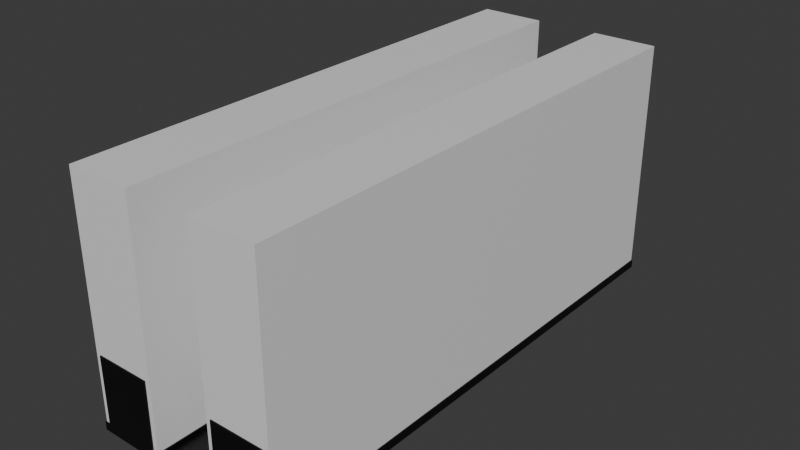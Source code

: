 # Source: streetmap00_straight.blend  (saved by Blender 4.5.90; exported with 4.5.12 LTS)
import bpy
from mathutils import Matrix  # noqa: F401  (used for matrix-valued properties, if any)

bpy.ops.wm.read_factory_settings(use_empty=True)
scene = bpy.context.scene
scene.name = 'Scene'

# ---- collections
col_collection = bpy.data.collections.new('Collection'); scene.collection.children.link(col_collection)
col_collection_1 = bpy.data.collections.new('Collection')  # instanced only; not linked into the scene

# ---- materials (node trees are filled in below, after node groups)
mat_material_001 = bpy.data.materials.new('Material.001')
mat_material_001.diffuse_color = (0.3505, 0.3505, 0.3505, 1.0)
mat_material_002 = bpy.data.materials.new('Material.002')
mat_material_002.diffuse_color = (0.0339, 0.0339, 0.0339, 1.0)
mat_outline = bpy.data.materials.new('Outline')
mat_outline.diffuse_color = (0.0, 0.0, 0.0, 1.0)
mat_building00 = bpy.data.materials.new('Building00')
mat_building00.diffuse_color = (0.8, 0.06204, 0.1236, 1.0)
mat_roof00 = bpy.data.materials.new('Roof00')
mat_roof00.diffuse_color = (0.02821, 0.02821, 0.02821, 1.0)
mat_rooflining00 = bpy.data.materials.new('RoofLining00')
mat_rooflining00.diffuse_color = (0.232, 0.232, 0.232, 1.0)

# ---- material node trees
mat_material_001.use_nodes = True; mat_material_001.node_tree.nodes.clear()
_N = mat_material_001.node_tree.nodes; _L = mat_material_001.node_tree.links
n0 = _N.new('ShaderNodeBsdfPrincipled'); n0.name = 'Principled BSDF'; n0.location = (10, 300)
n1 = _N.new('ShaderNodeOutputMaterial'); n1.name = 'Material Output'; n1.location = (300, 300)
_L.new(n0.outputs[0], n1.inputs[0])
n1.is_active_output = True
mat_material_002.use_nodes = True; mat_material_002.node_tree.nodes.clear()
_N = mat_material_002.node_tree.nodes; _L = mat_material_002.node_tree.links
n0 = _N.new('ShaderNodeBsdfPrincipled'); n0.name = 'Principled BSDF'; n0.location = (10, 300)
n1 = _N.new('ShaderNodeOutputMaterial'); n1.name = 'Material Output'; n1.location = (300, 300)
_L.new(n0.outputs[0], n1.inputs[0])
n1.is_active_output = True
mat_outline.use_nodes = True; mat_outline.node_tree.nodes.clear()
_N = mat_outline.node_tree.nodes; _L = mat_outline.node_tree.links
n0 = _N.new('ShaderNodeBsdfPrincipled'); n0.name = 'Principled BSDF'; n0.location = (10, 300)
n0.inputs[0].default_value = (0.0, 0.0, 0.0, 1.0)
n1 = _N.new('ShaderNodeOutputMaterial'); n1.name = 'Material Output'; n1.location = (300, 300)
_L.new(n0.outputs[0], n1.inputs[0])
n1.is_active_output = True
mat_building00.use_nodes = True; mat_building00.node_tree.nodes.clear()
_N = mat_building00.node_tree.nodes; _L = mat_building00.node_tree.links
n0 = _N.new('ShaderNodeBsdfPrincipled'); n0.name = 'Principled BSDF'; n0.location = (10, 300)
n1 = _N.new('ShaderNodeOutputMaterial'); n1.name = 'Material Output'; n1.location = (300, 300)
_L.new(n0.outputs[0], n1.inputs[0])
n1.is_active_output = True
mat_roof00.use_nodes = True; mat_roof00.node_tree.nodes.clear()
_N = mat_roof00.node_tree.nodes; _L = mat_roof00.node_tree.links
n0 = _N.new('ShaderNodeBsdfPrincipled'); n0.name = 'Principled BSDF'; n0.location = (10, 300)
n1 = _N.new('ShaderNodeOutputMaterial'); n1.name = 'Material Output'; n1.location = (300, 300)
_L.new(n0.outputs[0], n1.inputs[0])
n1.is_active_output = True
mat_rooflining00.use_nodes = True; mat_rooflining00.node_tree.nodes.clear()
_N = mat_rooflining00.node_tree.nodes; _L = mat_rooflining00.node_tree.links
n0 = _N.new('ShaderNodeBsdfPrincipled'); n0.name = 'Principled BSDF'; n0.location = (10, 300)
n1 = _N.new('ShaderNodeOutputMaterial'); n1.name = 'Material Output'; n1.location = (300, 300)
_L.new(n0.outputs[0], n1.inputs[0])
n1.is_active_output = True

# ---- world
world_world = bpy.data.worlds.new('World'); scene.world = world_world
world_world.use_nodes = True; world_world.node_tree.nodes.clear()
_N = world_world.node_tree.nodes; _L = world_world.node_tree.links
n0 = _N.new('ShaderNodeOutputWorld'); n0.name = 'World Output'; n0.location = (300, 300)
n1 = _N.new('ShaderNodeBackground'); n1.name = 'Background'; n1.location = (10, 300)
n1.inputs[0].default_value = (0.05088, 0.05088, 0.05088, 1.0)
_L.new(n1.outputs[0], n0.inputs[0])
n0.is_active_output = True
world_world.color = (0.05088, 0.05088, 0.05088)
world_world.sun_shadow_jitter_overblur = 0.0

# ---- meshes
me_plane = bpy.data.meshes.new('Plane')
me_plane.from_pydata([(-0.5, 4.0, -0.0625), (0.5, 4.0, -0.0625), (1.5, 4.0, -0.0625), (-1.5, 4.0, -0.0625), (0.5218, 3.978, 0.03183), (1.435, 3.935, 0.03183), (0.5654, 3.935, 0.03183), (-0.5654, 3.935, 0.03183), (-1.435, 3.935, 0.03183), (-0.5218, 3.978, 0.03183), (1.478, 3.978, 0.03183), (-1.478, 3.978, 0.03183), (0.5, 4.0, -0.03643), (-0.5, 4.0, -0.03643), (0.5, 4.0, 0.03183), (1.413, 3.913, 0.03183), (0.5872, 3.913, 0.03183), (-0.5872, 3.913, 0.03183), (-1.413, 3.913, 0.03183), (-0.5, 4.0, 0.03183), (1.5, 4.0, 0.03183), (-1.5, 4.0, 0.03183), (0.5654, 0.0, 0.03183), (-1.5, 0.0, 0.03183), (-0.5654, 0.0, 0.03183), (0.5218, 0.0, 0.03183), (1.478, 0.0, 0.03183), (-0.5872, 0.0, 0.03183), (0.5, 0.0, 0.03183), (1.435, 0.0, 0.03183), (-0.5, 0.0, 0.03183), (1.413, 0.0, 0.03183), (-1.478, 0.0, 0.03183), (0.5872, 0.0, 0.03183), (-1.435, 0.0, 0.03183), (-1.413, 0.0, 0.03183), (-0.5218, 0.0, 0.03183), (1.5, 0.0, 0.03183), (0.5, 0.0, -0.0625), (-0.5, 0.0, -0.0625), (1.5, 0.0, -0.0625), (-1.5, 0.0, -0.0625), (0.5, 0.0, 0.03183), (1.413, 0.0, 0.03183), (0.5872, 0.0, 0.03183), (1.5, 0.0, 0.03183), (0.5, 0.0, -0.03643), (-0.5, 0.0, -0.03643), (0.5218, 0.0, 0.03183), (1.435, 0.0, 0.03183), (0.5654, 0.0, 0.03183), (1.478, 0.0, 0.03183), (-1.5, 0.0, 0.03183), (-0.5654, 0.0, 0.03183), (-0.5872, 0.0, 0.03183), (-0.5, 0.0, 0.03183), (-1.478, 0.0, 0.03183), (-1.435, 0.0, 0.03183), (-1.413, 0.0, 0.03183), (-0.5218, 0.0, 0.03183), (-0.5, -4.0, -0.0625), (0.5, -4.0, -0.0625), (1.5, -4.0, -0.0625), (-1.5, -4.0, -0.0625), (0.5218, -3.978, 0.03183), (1.435, -3.935, 0.03183), (0.5654, -3.935, 0.03183), (-0.5654, -3.935, 0.03183), (-1.435, -3.935, 0.03183), (-0.5218, -3.978, 0.03183), (1.478, -3.978, 0.03183), (-1.478, -3.978, 0.03183), (0.5, -4.0, -0.03643), (-0.5, -4.0, -0.03643), (0.5, -4.0, 0.03183), (1.413, -3.913, 0.03183), (0.5872, -3.913, 0.03183), (-0.5872, -3.913, 0.03183), (-1.413, -3.913, 0.03183), (-0.5, -4.0, 0.03183), (1.5, -4.0, 0.03183), (-1.5, -4.0, 0.03183)], [], [(40, 2, 20, 45), (0, 3, 21, 19), (2, 1, 14, 20), (39, 0, 19, 55), (49, 29, 26, 51), (6, 5, 10, 4), (8, 7, 9, 11), (53, 24, 36, 59), (39, 41, 3, 0), (47, 46, 12, 13), (1, 0, 13, 12), (38, 1, 12, 46), (38, 39, 0, 1), (5, 6, 16, 15), (7, 8, 18, 17), (59, 36, 30, 55), (57, 34, 35, 58), (50, 22, 33, 44), (51, 26, 37, 45), (4, 10, 20, 14), (11, 9, 19, 21), (42, 48, 4, 14), (48, 50, 6, 4), (54, 53, 7, 17), (43, 49, 5, 15), (52, 56, 11, 21), (44, 43, 15, 16), (58, 54, 17, 18), (56, 57, 8, 11), (8, 57, 58, 18), (32, 34, 57, 56), (9, 59, 55, 19), (35, 27, 54, 58), (7, 53, 59, 9), (27, 24, 53, 54), (23, 32, 56, 52), (5, 49, 51, 10), (25, 22, 50, 48), (10, 51, 45, 20), (6, 50, 44, 16), (31, 29, 49, 43), (33, 31, 43, 44), (28, 25, 48, 42), (3, 41, 52, 21), (0, 39, 47, 13), (40, 38, 1, 2), (1, 38, 42, 14), (40, 45, 80, 62), (60, 79, 81, 63), (62, 80, 74, 61), (39, 55, 79, 60), (66, 64, 70, 65), (68, 71, 69, 67), (39, 60, 63, 41), (47, 73, 72, 46), (61, 72, 73, 60), (38, 46, 72, 61), (38, 61, 60, 39), (65, 75, 76, 66), (67, 77, 78, 68), (64, 74, 80, 70), (71, 81, 79, 69), (42, 74, 64, 48), (48, 64, 66, 50), (54, 77, 67, 53), (43, 75, 65, 49), (52, 81, 71, 56), (44, 76, 75, 43), (58, 78, 77, 54), (56, 71, 68, 57), (68, 78, 58, 57), (69, 79, 55, 59), (67, 69, 59, 53), (65, 70, 51, 49), (70, 80, 45, 51), (66, 76, 44, 50), (63, 81, 52, 41), (60, 73, 47, 39), (40, 62, 61, 38), (61, 74, 42, 38)])
me_plane.polygons.foreach_set('material_index', [0, 0, 0, 0, 0, 0, 0, 0, 0, 1, 0, 0, 0, 0, 0, 0, 0, 0, 0, 0, 0, 0, 0, 0, 0, 0, 0, 0, 0, 0, 0, 0, 0, 0, 0, 0, 0, 0, 0, 0, 0, 0, 0, 0, 0, 0, 0, 0, 0, 0, 0, 0, 0, 0, 1, 0, 0, 0, 0, 0, 0, 0, 0, 0, 0, 0, 0, 0, 0, 0, 0, 0, 0, 0, 0, 0, 0, 0, 0, 0])
_uv = me_plane.uv_layers.new(name='UVMap')
_uv.uv.foreach_set('vector', [0.0, 0.0, 0.0, 0.0, 0.0, 0.0, 0.0, 0.0, 0.0, 0.0, 0.0, 0.0, 0.0, 0.0, 0.0, 0.0, 0.0, 0.0, 0.0, 0.0, 0.0, 0.0, 0.0, 0.0, 0.0, 0.5693, 0.0, 1.0, 0.0, 1.0, 0.0, 0.5693, 1.001, 0.5626, 1.001, 0.5625, 1.0, 0.567, 1.0, 0.567, 1.009, 0.9928, 1.003, 0.9928, 1.001, 0.9976, 1.003, 0.9976, -0.003317, 0.9928, -0.008651, 0.9928, -0.002888, 0.9976, -0.001107, 0.9976, 0.01936, 0.5518, 0.01936, 0.5517, 0.006568, 0.5633, 0.006567, 0.5634, 0.0, 0.0, 0.0, 0.0, 0.0, 0.0, 0.0, 0.0, 0.0, 0.5693, 1.0, 0.5693, 1.0, 1.0, 0.0, 1.0, 0.0, 0.0, 0.0, 0.0, 0.0, 0.0, 0.0, 0.0, 1.0, 0.5693, 1.0, 1.0, 1.0, 1.0, 1.0, 0.5693, 0.0, 0.0, 0.0, 0.0, 0.0, 0.0, 0.0, 0.0, 1.003, 0.9928, 1.009, 0.9928, 1.012, 0.9904, 1.004, 0.9904, -0.008651, 0.9928, -0.003317, 0.9928, -0.004424, 0.9904, -0.01154, 0.9904, 0.006567, 0.5634, 0.006568, 0.5633, 0.0, 0.5692, 0.0, 0.5693, -0.001135, 0.5626, -0.001135, 0.5625, -0.001521, 0.5603, -0.001521, 0.5604, 0.9806, 0.5518, 0.9806, 0.5517, 0.9744, 0.546, 0.9744, 0.5461, 1.0, 0.567, 1.0, 0.567, 1.0, 0.5692, 1.0, 0.5693, 1.003, 0.9976, 1.001, 0.9976, 1.0, 1.0, 1.0, 1.0, -0.001107, 0.9976, -0.002888, 0.9976, 0.0, 1.0, 0.0, 1.0, 1.0, 0.5693, 0.9934, 0.5634, 1.003, 0.9976, 1.0, 1.0, 0.9934, 0.5634, 0.9806, 0.5518, 1.009, 0.9928, 1.003, 0.9976, 0.02562, 0.5461, 0.01936, 0.5518, -0.008651, 0.9928, -0.01154, 0.9904, 1.002, 0.5604, 1.001, 0.5626, 1.003, 0.9928, 1.004, 0.9904, 0.0, 0.5693, -0.0003752, 0.567, -0.001107, 0.9976, 0.0, 1.0, 0.9744, 0.5461, 1.002, 0.5604, 1.004, 0.9904, 1.012, 0.9904, -0.001521, 0.5604, 0.02562, 0.5461, -0.01154, 0.9904, -0.004424, 0.9904, -0.0003752, 0.567, -0.001135, 0.5626, -0.003317, 0.9928, -0.001107, 0.9976, -0.003317, 0.9928, -0.001135, 0.5626, -0.001521, 0.5604, -0.004424, 0.9904, -0.0003751, 0.567, -0.001135, 0.5625, -0.001135, 0.5626, -0.0003752, 0.567, -0.002888, 0.9976, 0.006567, 0.5634, 0.0, 0.5693, 0.0, 1.0, -0.001521, 0.5603, 0.02562, 0.546, 0.02562, 0.5461, -0.001521, 0.5604, -0.008651, 0.9928, 0.01936, 0.5518, 0.006567, 0.5634, -0.002888, 0.9976, 0.02562, 0.546, 0.01936, 0.5517, 0.01936, 0.5518, 0.02562, 0.5461, 0.0, 0.5692, -0.0003751, 0.567, -0.0003752, 0.567, 0.0, 0.5693, 1.003, 0.9928, 1.001, 0.5626, 1.0, 0.567, 1.001, 0.9976, 0.9934, 0.5633, 0.9806, 0.5517, 0.9806, 0.5518, 0.9934, 0.5634, 1.001, 0.9976, 1.0, 0.567, 1.0, 0.5693, 1.0, 1.0, 1.009, 0.9928, 0.9806, 0.5518, 0.9744, 0.5461, 1.012, 0.9904, 1.002, 0.5603, 1.001, 0.5625, 1.001, 0.5626, 1.002, 0.5604, 0.9744, 0.546, 1.002, 0.5603, 1.002, 0.5604, 0.9744, 0.5461, 1.0, 0.5692, 0.9934, 0.5633, 0.9934, 0.5634, 1.0, 0.5693, 0.0, 0.0, 0.0, 0.0, 0.0, 0.0, 0.0, 0.0, 0.0, 1.0, 0.0, 0.5693, 0.0, 0.5693, 0.0, 1.0, 0.0, 0.0, 0.0, 0.0, 0.0, 0.0, 0.0, 0.0, 1.0, 1.0, 1.0, 0.5693, 1.0, 0.5693, 1.0, 1.0, 0.0, 0.0, 0.0, 0.0, 0.0, 0.0, 0.0, 0.0, 0.0, 0.0, 0.0, 0.0, 0.0, 0.0, 0.0, 0.0, 0.0, 0.0, 0.0, 0.0, 0.0, 0.0, 0.0, 0.0, 0.0, 0.5693, 0.0, 0.5693, 0.0, 1.0, 0.0, 1.0, 1.009, 0.9928, 1.003, 0.9976, 1.001, 0.9976, 1.003, 0.9928, -0.003317, 0.9928, -0.001107, 0.9976, -0.002888, 0.9976, -0.008651, 0.9928, 0.0, 0.0, 0.0, 0.0, 0.0, 0.0, 0.0, 0.0, 0.0, 0.5693, 0.0, 1.0, 1.0, 1.0, 1.0, 0.5693, 0.0, 0.0, 0.0, 0.0, 0.0, 0.0, 0.0, 0.0, 1.0, 0.5693, 1.0, 0.5693, 1.0, 1.0, 1.0, 1.0, 0.0, 0.0, 0.0, 0.0, 0.0, 0.0, 0.0, 0.0, 1.003, 0.9928, 1.004, 0.9904, 1.012, 0.9904, 1.009, 0.9928, -0.008651, 0.9928, -0.01154, 0.9904, -0.004424, 0.9904, -0.003317, 0.9928, 1.003, 0.9976, 1.0, 1.0, 1.0, 1.0, 1.001, 0.9976, -0.001107, 0.9976, 0.0, 1.0, 0.0, 1.0, -0.002888, 0.9976, 1.0, 0.5693, 1.0, 1.0, 1.003, 0.9976, 0.9934, 0.5634, 0.9934, 0.5634, 1.003, 0.9976, 1.009, 0.9928, 0.9806, 0.5518, 0.02562, 0.5461, -0.01154, 0.9904, -0.008651, 0.9928, 0.01936, 0.5518, 1.002, 0.5604, 1.004, 0.9904, 1.003, 0.9928, 1.001, 0.5626, 0.0, 0.5693, 0.0, 1.0, -0.001107, 0.9976, -0.0003752, 0.567, 0.9744, 0.5461, 1.012, 0.9904, 1.004, 0.9904, 1.002, 0.5604, -0.001521, 0.5604, -0.004424, 0.9904, -0.01154, 0.9904, 0.02562, 0.5461, -0.0003752, 0.567, -0.001107, 0.9976, -0.003317, 0.9928, -0.001135, 0.5626, -0.003317, 0.9928, -0.004424, 0.9904, -0.001521, 0.5604, -0.001135, 0.5626, -0.002888, 0.9976, 0.0, 1.0, 0.0, 0.5693, 0.006567, 0.5634, -0.008651, 0.9928, -0.002888, 0.9976, 0.006567, 0.5634, 0.01936, 0.5518, 1.003, 0.9928, 1.001, 0.9976, 1.0, 0.567, 1.001, 0.5626, 1.001, 0.9976, 1.0, 1.0, 1.0, 0.5693, 1.0, 0.567, 1.009, 0.9928, 1.012, 0.9904, 0.9744, 0.5461, 0.9806, 0.5518, 0.0, 0.0, 0.0, 0.0, 0.0, 0.0, 0.0, 0.0, 0.0, 1.0, 0.0, 1.0, 0.0, 0.5693, 0.0, 0.5693, 0.0, 0.0, 0.0, 0.0, 0.0, 0.0, 0.0, 0.0, 1.0, 1.0, 1.0, 1.0, 1.0, 0.5693, 1.0, 0.5693])
me_plane.materials.append(mat_material_001)
me_plane.materials.append(mat_material_002)
me_plane.materials.append(mat_outline)
me_plane.update()
me_building00 = bpy.data.meshes.new('Building00')
me_building00.from_pydata([(1.413, 4.0, 0.03183), (0.5872, 4.0, 0.03183), (-0.5872, 4.0, 0.03183), (-1.413, 4.0, 0.03183), (1.356, 3.943, 1.067), (0.6443, 3.943, 1.067), (-0.6443, 3.943, 1.067), (-1.356, 3.943, 1.067), (1.413, 4.0, 1.067), (0.5872, 4.0, 1.067), (-0.5872, 4.0, 1.067), (-1.413, 4.0, 1.067), (1.379, 3.967, 1.067), (0.6205, 3.967, 1.067), (-0.6205, 3.967, 1.067), (-1.379, 3.967, 1.067), (1.379, 3.967, 1.207), (0.6205, 3.967, 1.207), (-0.6205, 3.967, 1.207), (-1.379, 3.967, 1.207), (1.356, 3.943, 1.207), (0.6443, 3.943, 1.207), (-0.6443, 3.943, 1.207), (-1.356, 3.943, 1.207), (1.413, 0.0, 0.03183), (-1.413, 0.0, 0.03183), (0.5872, 0.0, 0.03183), (-0.5872, 0.0, 0.03183), (1.413, 0.0, 1.067), (-1.413, 0.0, 1.067), (0.5872, 0.0, 1.067), (-0.5872, 0.0, 1.067), (1.379, 0.0, 1.067), (-1.379, 0.0, 1.067), (0.6205, 0.0, 1.067), (-0.6205, 0.0, 1.067), (1.356, 0.0, 1.067), (-1.356, 0.0, 1.067), (0.6443, 0.0, 1.067), (-0.6443, 0.0, 1.067), (1.379, 0.0, 1.207), (-1.379, 0.0, 1.207), (0.6205, 0.0, 1.207), (-0.6205, 0.0, 1.207), (1.356, 0.0, 1.207), (-1.356, 0.0, 1.207), (0.6443, 0.0, 1.207), (-0.6443, 0.0, 1.207), (1.413, -4.0, 0.03183), (0.5872, -4.0, 0.03183), (-0.5872, -4.0, 0.03183), (-1.413, -4.0, 0.03183), (1.356, -3.943, 1.067), (0.6443, -3.943, 1.067), (-0.6443, -3.943, 1.067), (-1.356, -3.943, 1.067), (1.413, -4.0, 1.067), (0.5872, -4.0, 1.067), (-0.5872, -4.0, 1.067), (-1.413, -4.0, 1.067), (1.379, -3.967, 1.067), (0.6205, -3.967, 1.067), (-0.6205, -3.967, 1.067), (-1.379, -3.967, 1.067), (1.379, -3.967, 1.207), (0.6205, -3.967, 1.207), (-0.6205, -3.967, 1.207), (-1.379, -3.967, 1.207), (1.356, -3.943, 1.207), (0.6443, -3.943, 1.207), (-0.6443, -3.943, 1.207), (-1.356, -3.943, 1.207)], [], [(27, 25, 3, 2), (38, 36, 4, 5), (24, 0, 8, 28), (0, 1, 9, 8), (2, 3, 11, 10), (27, 2, 10, 31), (13, 12, 8, 9), (15, 14, 10, 11), (33, 15, 11, 29), (34, 13, 9, 30), (35, 14, 18, 43), (37, 7, 23, 45), (12, 13, 17, 16), (32, 12, 16, 40), (7, 6, 22, 23), (21, 20, 16, 17), (23, 22, 18, 19), (45, 23, 19, 41), (46, 21, 17, 42), (38, 5, 21, 46), (5, 4, 20, 21), (14, 15, 19, 18), (22, 47, 43, 18), (20, 44, 40, 16), (6, 39, 47, 22), (39, 6, 7, 37), (4, 36, 44, 20), (13, 34, 42, 17), (15, 33, 41, 19), (14, 35, 31, 10), (12, 32, 28, 8), (1, 26, 30, 9), (3, 25, 29, 11), (24, 26, 1, 0), (27, 50, 51, 25), (38, 53, 52, 36), (24, 28, 56, 48), (48, 56, 57, 49), (50, 58, 59, 51), (27, 31, 58, 50), (61, 57, 56, 60), (63, 59, 58, 62), (33, 29, 59, 63), (34, 30, 57, 61), (35, 43, 66, 62), (37, 45, 71, 55), (60, 64, 65, 61), (32, 40, 64, 60), (55, 71, 70, 54), (69, 65, 64, 68), (71, 67, 66, 70), (45, 41, 67, 71), (46, 42, 65, 69), (38, 46, 69, 53), (53, 69, 68, 52), (62, 66, 67, 63), (70, 66, 43, 47), (68, 64, 40, 44), (54, 70, 47, 39), (39, 37, 55, 54), (52, 68, 44, 36), (61, 65, 42, 34), (63, 67, 41, 33), (62, 58, 31, 35), (60, 56, 28, 32), (49, 57, 30, 26), (51, 59, 29, 25), (24, 48, 49, 26)])
me_building00.polygons.foreach_set('material_index', [0, 1, 0, 0, 0, 0, 2, 2, 2, 2, 2, 2, 2, 2, 2, 2, 2, 2, 2, 2, 2, 2, 2, 2, 2, 1, 2, 2, 2, 2, 2, 0, 0, 0, 0, 1, 0, 0, 0, 0, 2, 2, 2, 2, 2, 2, 2, 2, 2, 2, 2, 2, 2, 2, 2, 2, 2, 2, 2, 1, 2, 2, 2, 2, 2, 0, 0, 0])
_uv = me_building00.uv_layers.new(name='UVMap')
_uv.uv.foreach_set('vector', [0.4041, 0.2857, 0.5704, 0.2857, 0.5704, 0.5704, 0.4041, 0.5704, 0.9612, 0.5348, 1.001, 0.5546, 1.007, 0.9841, 1.016, 0.984, 0.8561, 0.3084, 0.8561, 0.001001, 0.7153, 0.001001, 0.7153, 0.3084, 0.8561, 0.5724, 0.7153, 0.5724, 0.7153, 0.7133, 0.8561, 0.7133, 0.8561, 0.7153, 0.7153, 0.7153, 0.7153, 0.8561, 0.8561, 0.8561, 5.0, 4.666, 5.0, 10.0, 0.0, 10.0, 1.272e-06, 4.666, 1.014, 0.9867, 1.006, 0.9867, 1.004, 0.9904, 1.012, 0.9904, -0.005991, 0.9867, -0.01431, 0.9867, -0.01154, 0.9904, -0.004424, 0.9904, -0.001154, 0.557, -0.005991, 0.9867, -0.004424, 0.9904, -0.001521, 0.5604, 0.9659, 0.5391, 1.014, 0.9867, 1.012, 0.9904, 0.9744, 0.5461, 0.03409, 0.5391, -0.01431, 0.9867, -0.01431, 0.9867, 0.03409, 0.5391, -0.0006109, 0.5546, -0.007065, 0.9841, -0.007065, 0.9841, -0.0006109, 0.5546, 1.006, 0.9867, 1.014, 0.9867, 1.014, 0.9867, 1.006, 0.9867, 1.001, 0.557, 1.006, 0.9867, 1.006, 0.9867, 1.001, 0.557, -0.007065, 0.9841, -0.01589, 0.984, -0.01589, 0.984, -0.007065, 0.9841, 1.016, 0.984, 1.007, 0.9841, 1.006, 0.9867, 1.014, 0.9867, -0.007065, 0.9841, -0.01589, 0.984, -0.01431, 0.9867, -0.005991, 0.9867, -0.0006109, 0.5546, -0.007065, 0.9841, -0.005991, 0.9867, -0.001154, 0.557, 0.9612, 0.5348, 1.016, 0.984, 1.014, 0.9867, 0.9659, 0.5391, 0.9612, 0.5348, 1.016, 0.984, 1.016, 0.984, 0.9612, 0.5348, 1.016, 0.984, 1.007, 0.9841, 1.007, 0.9841, 1.016, 0.984, -0.01431, 0.9867, -0.005991, 0.9867, -0.005991, 0.9867, -0.01431, 0.9867, -0.01589, 0.984, 0.03878, 0.5348, 0.03409, 0.5391, -0.01431, 0.9867, 1.007, 0.9841, 1.001, 0.5546, 1.001, 0.557, 1.006, 0.9867, -0.01589, 0.984, 0.03878, 0.5348, 0.03878, 0.5348, -0.01589, 0.984, 0.03878, 0.5348, -0.01589, 0.984, -0.007065, 0.9841, -0.0006109, 0.5546, 1.007, 0.9841, 1.001, 0.5546, 1.001, 0.5546, 1.007, 0.9841, 1.014, 0.9867, 0.9659, 0.5391, 0.9659, 0.5391, 1.014, 0.9867, -0.005991, 0.9867, -0.001154, 0.557, -0.001154, 0.557, -0.005991, 0.9867, -0.01431, 0.9867, 0.03409, 0.5391, 0.02562, 0.5461, -0.01154, 0.9904, 1.006, 0.9867, 1.001, 0.557, 1.002, 0.5604, 1.004, 0.9904, 5.0, 1.065e-07, 5.0, 5.334, 8.767e-07, 5.334, 2.304e-06, 4.907e-14, 0.001001, 0.8561, 0.3084, 0.8561, 0.3084, 0.7153, 0.001001, 0.7153, 0.001001, 0.2857, 0.1674, 0.2857, 0.1674, 0.5704, 0.001001, 0.5704, 0.4041, 0.2857, 0.4041, 0.5704, 0.5704, 0.5704, 0.5704, 0.2857, 0.9612, 0.5348, 1.016, 0.984, 1.007, 0.9841, 1.001, 0.5546, 0.8561, 0.3084, 0.7153, 0.3084, 0.7153, 0.001001, 0.8561, 0.001001, 0.8561, 0.5724, 0.8561, 0.7133, 0.7153, 0.7133, 0.7153, 0.5724, 0.8561, 0.7153, 0.8561, 0.8561, 0.7153, 0.8561, 0.7153, 0.7153, 5.0, 4.666, 1.272e-06, 4.666, 0.0, 10.0, 5.0, 10.0, 1.014, 0.9867, 1.012, 0.9904, 1.004, 0.9904, 1.006, 0.9867, -0.005991, 0.9867, -0.004424, 0.9904, -0.01154, 0.9904, -0.01431, 0.9867, -0.001154, 0.557, -0.001521, 0.5604, -0.004424, 0.9904, -0.005991, 0.9867, 0.9659, 0.5391, 0.9744, 0.5461, 1.012, 0.9904, 1.014, 0.9867, 0.03409, 0.5391, 0.03409, 0.5391, -0.01431, 0.9867, -0.01431, 0.9867, -0.0006109, 0.5546, -0.0006109, 0.5546, -0.007065, 0.9841, -0.007065, 0.9841, 1.006, 0.9867, 1.006, 0.9867, 1.014, 0.9867, 1.014, 0.9867, 1.001, 0.557, 1.001, 0.557, 1.006, 0.9867, 1.006, 0.9867, -0.007065, 0.9841, -0.007065, 0.9841, -0.01589, 0.984, -0.01589, 0.984, 1.016, 0.984, 1.014, 0.9867, 1.006, 0.9867, 1.007, 0.9841, -0.007065, 0.9841, -0.005991, 0.9867, -0.01431, 0.9867, -0.01589, 0.984, -0.0006109, 0.5546, -0.001154, 0.557, -0.005991, 0.9867, -0.007065, 0.9841, 0.9612, 0.5348, 0.9659, 0.5391, 1.014, 0.9867, 1.016, 0.984, 0.9612, 0.5348, 0.9612, 0.5348, 1.016, 0.984, 1.016, 0.984, 1.016, 0.984, 1.016, 0.984, 1.007, 0.9841, 1.007, 0.9841, -0.01431, 0.9867, -0.01431, 0.9867, -0.005991, 0.9867, -0.005991, 0.9867, -0.01589, 0.984, -0.01431, 0.9867, 0.03409, 0.5391, 0.03878, 0.5348, 1.007, 0.9841, 1.006, 0.9867, 1.001, 0.557, 1.001, 0.5546, -0.01589, 0.984, -0.01589, 0.984, 0.03878, 0.5348, 0.03878, 0.5348, 0.03878, 0.5348, -0.0006109, 0.5546, -0.007065, 0.9841, -0.01589, 0.984, 1.007, 0.9841, 1.007, 0.9841, 1.001, 0.5546, 1.001, 0.5546, 1.014, 0.9867, 1.014, 0.9867, 0.9659, 0.5391, 0.9659, 0.5391, -0.005991, 0.9867, -0.005991, 0.9867, -0.001154, 0.557, -0.001154, 0.557, -0.01431, 0.9867, -0.01154, 0.9904, 0.02562, 0.5461, 0.03409, 0.5391, 1.006, 0.9867, 1.004, 0.9904, 1.002, 0.5604, 1.001, 0.557, 5.0, 1.065e-07, 2.304e-06, 4.907e-14, 8.767e-07, 5.334, 5.0, 5.334, 0.001001, 0.8561, 0.001001, 0.7153, 0.3084, 0.7153, 0.3084, 0.8561, 0.001001, 0.2857, 0.001001, 0.5704, 0.1674, 0.5704, 0.1674, 0.2857])
me_building00.materials.append(mat_building00)
me_building00.materials.append(mat_roof00)
me_building00.materials.append(mat_rooflining00)
me_building00.materials.append(mat_outline)
me_building00.update()
me_plane_001 = bpy.data.meshes.new('Plane.001')
me_plane_001.from_pydata([(-0.5, 4.0, -0.0625), (0.5, 4.0, -0.0625), (1.5, 4.0, -0.0625), (-1.5, 4.0, -0.0625), (0.5, 4.0, -0.03643), (-0.5, 4.0, -0.03643), (0.5, 4.0, 0.03183), (-0.5, 4.0, 0.03183), (1.5, 4.0, 0.03183), (-1.5, 4.0, 0.03183), (0.5654, 0.0, 0.03183), (-1.5, 0.0, 0.03183), (-0.5654, 0.0, 0.03183), (0.5218, 0.0, 0.03183), (1.478, 0.0, 0.03183), (-0.5872, 0.0, 0.03183), (0.5, 0.0, 0.03183), (1.435, 0.0, 0.03183), (-0.5, 0.0, 0.03183), (1.413, 0.0, 0.03183), (-1.478, 0.0, 0.03183), (0.5872, 0.0, 0.03183), (-1.435, 0.0, 0.03183), (-1.413, 0.0, 0.03183), (-0.5218, 0.0, 0.03183), (1.5, 0.0, 0.03183), (0.5, 0.0, -0.0625), (-0.5, 0.0, -0.0625), (1.5, 0.0, -0.0625), (-1.5, 0.0, -0.0625), (0.5, 0.0, 0.03183), (1.413, 0.0, 0.03183), (0.5872, 0.0, 0.03183), (1.5, 0.0, 0.03183), (0.5, 0.0, -0.03643), (-0.5, 0.0, -0.03643), (0.5218, 0.0, 0.03183), (1.435, 0.0, 0.03183), (0.5654, 0.0, 0.03183), (1.478, 0.0, 0.03183), (-1.5, 0.0, 0.03183), (-0.5654, 0.0, 0.03183), (-0.5872, 0.0, 0.03183), (-0.5, 0.0, 0.03183), (-1.478, 0.0, 0.03183), (-1.435, 0.0, 0.03183), (-1.413, 0.0, 0.03183), (-0.5218, 0.0, 0.03183), (-0.5, -4.0, -0.0625), (0.5, -4.0, -0.0625), (1.5, -4.0, -0.0625), (-1.5, -4.0, -0.0625), (0.5, -4.0, -0.03643), (-0.5, -4.0, -0.03643), (0.5, -4.0, 0.03183), (-0.5, -4.0, 0.03183), (1.5, -4.0, 0.03183), (-1.5, -4.0, 0.03183), (0.5, 0.0, 3.614), (0.5, 4.0, 3.614), (1.413, 0.0, 3.614), (1.413, 3.913, 3.614), (0.5872, 3.913, 3.614), (-0.5872, 3.913, 3.614), (-1.413, 3.913, 3.614), (0.5872, 0.0, 3.614), (1.5, 0.0, 3.614), (1.5, 4.0, 3.614), (-0.5, 4.0, 3.614), (-1.5, 4.0, 3.614), (0.5654, 3.935, 3.614), (0.5218, 3.978, 3.614), (1.478, 3.978, 3.614), (1.435, 3.935, 3.614), (-1.478, 3.978, 3.614), (-1.435, 3.935, 3.614), (-0.5654, 3.935, 3.614), (-0.5218, 3.978, 3.614), (0.5218, 0.0, 3.614), (1.435, 0.0, 3.614), (0.5654, 0.0, 3.614), (1.478, 0.0, 3.614), (-1.5, 0.0, 3.614), (-0.5654, 0.0, 3.614), (-0.5872, 0.0, 3.614), (-0.5, 0.0, 3.614), (-1.478, 0.0, 3.614), (-1.435, 0.0, 3.614), (-1.413, 0.0, 3.614), (-0.5218, 0.0, 3.614), (0.5, -4.0, 3.614), (1.413, -3.913, 3.614), (0.5872, -3.913, 3.614), (-0.5872, -3.913, 3.614), (-1.413, -3.913, 3.614), (1.5, -4.0, 3.614), (-0.5, -4.0, 3.614), (-1.5, -4.0, 3.614), (0.5654, -3.935, 3.614), (0.5218, -3.978, 3.614), (1.478, -3.978, 3.614), (1.435, -3.935, 3.614), (-1.478, -3.978, 3.614), (-1.435, -3.935, 3.614), (-0.5654, -3.935, 3.614), (-0.5218, -3.978, 3.614)], [], [(28, 2, 8, 33), (0, 3, 9, 7), (2, 1, 6, 8), (27, 0, 7, 43), (37, 17, 14, 39), (41, 12, 24, 47), (27, 29, 3, 0), (35, 34, 4, 5), (1, 0, 5, 4), (26, 1, 4, 34), (26, 27, 0, 1), (47, 24, 18, 43), (45, 22, 23, 46), (38, 10, 21, 32), (39, 14, 25, 33), (20, 22, 45, 44), (23, 15, 42, 46), (15, 12, 41, 42), (11, 20, 44, 40), (13, 10, 38, 36), (19, 17, 37, 31), (21, 19, 31, 32), (16, 13, 36, 30), (3, 29, 40, 9), (0, 27, 35, 5), (28, 26, 1, 2), (1, 26, 30, 6), (28, 33, 56, 50), (48, 55, 57, 51), (50, 56, 54, 49), (27, 43, 55, 48), (27, 48, 51, 29), (35, 53, 52, 34), (49, 52, 53, 48), (26, 34, 52, 49), (26, 49, 48, 27), (55, 43, 85, 96), (57, 55, 96, 97), (30, 54, 90, 58), (9, 40, 82, 69), (7, 9, 69, 68), (43, 7, 68, 85), (6, 30, 58, 59), (54, 56, 95, 90), (8, 6, 59, 67), (56, 33, 66, 95), (33, 8, 67, 66), (40, 57, 97, 82), (51, 57, 40, 29), (48, 53, 35, 27), (28, 50, 49, 26), (49, 54, 30, 26), (70, 73, 72, 71), (75, 76, 77, 74), (73, 70, 62, 61), (76, 75, 64, 63), (71, 72, 67, 59), (74, 77, 68, 69), (58, 78, 71, 59), (78, 80, 70, 71), (84, 83, 76, 63), (60, 79, 73, 61), (82, 86, 74, 69), (65, 60, 61, 62), (88, 84, 63, 64), (86, 87, 75, 74), (75, 87, 88, 64), (77, 89, 85, 68), (76, 83, 89, 77), (73, 79, 81, 72), (72, 81, 66, 67), (70, 80, 65, 62), (98, 99, 100, 101), (103, 102, 105, 104), (101, 91, 92, 98), (104, 93, 94, 103), (99, 90, 95, 100), (102, 97, 96, 105), (58, 90, 99, 78), (78, 99, 98, 80), (84, 93, 104, 83), (60, 91, 101, 79), (82, 97, 102, 86), (65, 92, 91, 60), (88, 94, 93, 84), (86, 102, 103, 87), (103, 94, 88, 87), (105, 96, 85, 89), (104, 105, 89, 83), (101, 100, 81, 79), (100, 95, 66, 81), (98, 92, 65, 80)])
me_plane_001.polygons.foreach_set('material_index', [0, 0, 0, 0, 0, 0, 0, 1, 0, 0, 0, 0, 0, 0, 0, 0, 0, 0, 0, 0, 0, 0, 0, 0, 0, 0, 0, 0, 0, 0, 0, 0, 1, 0, 0, 0, 0, 0, 0, 0, 0, 0, 0, 0, 0, 0, 0, 0, 0, 0, 0, 0, 0, 0, 0, 0, 0, 0, 0, 0, 0, 0, 0, 0, 0, 0, 0, 0, 0, 0, 0, 0, 0, 0, 0, 0, 0, 0, 0, 0, 0, 0, 0, 0, 0, 0, 0, 0, 0, 0, 0, 0])
_uv = me_plane_001.uv_layers.new(name='UVMap')
_uv.uv.foreach_set('vector', [0.0, 0.0, 0.0, 0.0, 0.0, 0.0, 0.0, 0.0, 0.0, 0.0, 0.0, 0.0, 0.0, 0.0, 0.0, 0.0, 0.0, 0.0, 0.0, 0.0, 0.0, 0.0, 0.0, 0.0, 0.0, 0.5693, 0.0, 1.0, 0.0, 1.0, 0.0, 0.5693, 1.001, 0.5626, 1.001, 0.5625, 1.0, 0.567, 1.0, 0.567, 0.01936, 0.5518, 0.01936, 0.5517, 0.006568, 0.5633, 0.006567, 0.5634, 0.0, 0.0, 0.0, 0.0, 0.0, 0.0, 0.0, 0.0, 0.0, 0.5693, 1.0, 0.5693, 1.0, 1.0, 0.0, 1.0, 0.0, 0.0, 0.0, 0.0, 0.0, 0.0, 0.0, 0.0, 1.0, 0.5693, 1.0, 1.0, 1.0, 1.0, 1.0, 0.5693, 0.0, 0.0, 0.0, 0.0, 0.0, 0.0, 0.0, 0.0, 0.006567, 0.5634, 0.006568, 0.5633, 0.0, 0.5692, 0.0, 0.5693, -0.001135, 0.5626, -0.001135, 0.5625, -0.001521, 0.5603, -0.001521, 0.5604, 0.9806, 0.5518, 0.9806, 0.5517, 0.9744, 0.546, 0.9744, 0.5461, 1.0, 0.567, 1.0, 0.567, 1.0, 0.5692, 1.0, 0.5693, -0.0003751, 0.567, -0.001135, 0.5625, -0.001135, 0.5626, -0.0003752, 0.567, -0.001521, 0.5603, 0.02562, 0.546, 0.02562, 0.5461, -0.001521, 0.5604, 0.02562, 0.546, 0.01936, 0.5517, 0.01936, 0.5518, 0.02562, 0.5461, 0.0, 0.5692, -0.0003751, 0.567, -0.0003752, 0.567, 0.0, 0.5693, 0.9934, 0.5633, 0.9806, 0.5517, 0.9806, 0.5518, 0.9934, 0.5634, 1.002, 0.5603, 1.001, 0.5625, 1.001, 0.5626, 1.002, 0.5604, 0.9744, 0.546, 1.002, 0.5603, 1.002, 0.5604, 0.9744, 0.5461, 1.0, 0.5692, 0.9934, 0.5633, 0.9934, 0.5634, 1.0, 0.5693, 0.0, 0.0, 0.0, 0.0, 0.0, 0.0, 0.0, 0.0, 0.0, 1.0, 0.0, 0.5693, 0.0, 0.5693, 0.0, 1.0, 0.0, 0.0, 0.0, 0.0, 0.0, 0.0, 0.0, 0.0, 1.0, 1.0, 1.0, 0.5693, 1.0, 0.5693, 1.0, 1.0, 0.0, 0.0, 0.0, 0.0, 0.0, 0.0, 0.0, 0.0, 0.0, 0.0, 0.0, 0.0, 0.0, 0.0, 0.0, 0.0, 0.0, 0.0, 0.0, 0.0, 0.0, 0.0, 0.0, 0.0, 0.0, 0.5693, 0.0, 0.5693, 0.0, 1.0, 0.0, 1.0, 0.0, 0.0, 0.0, 0.0, 0.0, 0.0, 0.0, 0.0, 0.0, 0.5693, 0.0, 1.0, 1.0, 1.0, 1.0, 0.5693, 0.0, 0.0, 0.0, 0.0, 0.0, 0.0, 0.0, 0.0, 1.0, 0.5693, 1.0, 0.5693, 1.0, 1.0, 1.0, 1.0, 0.0, 0.0, 0.0, 0.0, 0.0, 0.0, 0.0, 0.0, 0.0, 1.0, 0.0, 0.5693, 0.0, 0.5693, 0.0, 1.0, 0.0, 0.0, 0.0, 0.0, 0.0, 0.0, 0.0, 0.0, 1.0, 0.5693, 1.0, 1.0, 1.0, 1.0, 1.0, 0.5693, 0.0, 0.0, 0.0, 0.0, 0.0, 0.0, 0.0, 0.0, 0.0, 0.0, 0.0, 0.0, 0.0, 0.0, 0.0, 0.0, 0.0, 0.5693, 0.0, 1.0, 0.0, 1.0, 0.0, 0.5693, 1.0, 1.0, 1.0, 0.5693, 1.0, 0.5693, 1.0, 1.0, 0.0, 0.0, 0.0, 0.0, 0.0, 0.0, 0.0, 0.0, 0.0, 0.0, 0.0, 0.0, 0.0, 0.0, 0.0, 0.0, 0.0, 0.0, 0.0, 0.0, 0.0, 0.0, 0.0, 0.0, 0.0, 0.0, 0.0, 0.0, 0.0, 0.0, 0.0, 0.0, 0.0, 0.0, 0.0, 0.0, 0.0, 0.0, 0.0, 0.0, 0.0, 0.0, 0.0, 0.0, 0.0, 0.0, 0.0, 0.0, 0.0, 1.0, 0.0, 1.0, 0.0, 0.5693, 0.0, 0.5693, 0.0, 0.0, 0.0, 0.0, 0.0, 0.0, 0.0, 0.0, 1.0, 1.0, 1.0, 1.0, 1.0, 0.5693, 1.0, 0.5693, 1.009, 0.9928, 1.003, 0.9928, 1.001, 0.9976, 1.003, 0.9976, -0.003317, 0.9928, -0.008651, 0.9928, -0.002888, 0.9976, -0.001107, 0.9976, 1.003, 0.9928, 1.009, 0.9928, 1.012, 0.9904, 1.004, 0.9904, -0.008651, 0.9928, -0.003317, 0.9928, -0.004424, 0.9904, -0.01154, 0.9904, 1.003, 0.9976, 1.001, 0.9976, 1.0, 1.0, 1.0, 1.0, -0.001107, 0.9976, -0.002888, 0.9976, 0.0, 1.0, 0.0, 1.0, 1.0, 0.5693, 0.9934, 0.5634, 1.003, 0.9976, 1.0, 1.0, 0.9934, 0.5634, 0.9806, 0.5518, 1.009, 0.9928, 1.003, 0.9976, 0.02562, 0.5461, 0.01936, 0.5518, -0.008651, 0.9928, -0.01154, 0.9904, 1.002, 0.5604, 1.001, 0.5626, 1.003, 0.9928, 1.004, 0.9904, 0.0, 0.5693, -0.0003752, 0.567, -0.001107, 0.9976, 0.0, 1.0, 0.9744, 0.5461, 1.002, 0.5604, 1.004, 0.9904, 1.012, 0.9904, -0.001521, 0.5604, 0.02562, 0.5461, -0.01154, 0.9904, -0.004424, 0.9904, -0.0003752, 0.567, -0.001135, 0.5626, -0.003317, 0.9928, -0.001107, 0.9976, -0.003317, 0.9928, -0.001135, 0.5626, -0.001521, 0.5604, -0.004424, 0.9904, -0.002888, 0.9976, 0.006567, 0.5634, 0.0, 0.5693, 0.0, 1.0, -0.008651, 0.9928, 0.01936, 0.5518, 0.006567, 0.5634, -0.002888, 0.9976, 1.003, 0.9928, 1.001, 0.5626, 1.0, 0.567, 1.001, 0.9976, 1.001, 0.9976, 1.0, 0.567, 1.0, 0.5693, 1.0, 1.0, 1.009, 0.9928, 0.9806, 0.5518, 0.9744, 0.5461, 1.012, 0.9904, 1.009, 0.9928, 1.003, 0.9976, 1.001, 0.9976, 1.003, 0.9928, -0.003317, 0.9928, -0.001107, 0.9976, -0.002888, 0.9976, -0.008651, 0.9928, 1.003, 0.9928, 1.004, 0.9904, 1.012, 0.9904, 1.009, 0.9928, -0.008651, 0.9928, -0.01154, 0.9904, -0.004424, 0.9904, -0.003317, 0.9928, 1.003, 0.9976, 1.0, 1.0, 1.0, 1.0, 1.001, 0.9976, -0.001107, 0.9976, 0.0, 1.0, 0.0, 1.0, -0.002888, 0.9976, 1.0, 0.5693, 1.0, 1.0, 1.003, 0.9976, 0.9934, 0.5634, 0.9934, 0.5634, 1.003, 0.9976, 1.009, 0.9928, 0.9806, 0.5518, 0.02562, 0.5461, -0.01154, 0.9904, -0.008651, 0.9928, 0.01936, 0.5518, 1.002, 0.5604, 1.004, 0.9904, 1.003, 0.9928, 1.001, 0.5626, 0.0, 0.5693, 0.0, 1.0, -0.001107, 0.9976, -0.0003752, 0.567, 0.9744, 0.5461, 1.012, 0.9904, 1.004, 0.9904, 1.002, 0.5604, -0.001521, 0.5604, -0.004424, 0.9904, -0.01154, 0.9904, 0.02562, 0.5461, -0.0003752, 0.567, -0.001107, 0.9976, -0.003317, 0.9928, -0.001135, 0.5626, -0.003317, 0.9928, -0.004424, 0.9904, -0.001521, 0.5604, -0.001135, 0.5626, -0.002888, 0.9976, 0.0, 1.0, 0.0, 0.5693, 0.006567, 0.5634, -0.008651, 0.9928, -0.002888, 0.9976, 0.006567, 0.5634, 0.01936, 0.5518, 1.003, 0.9928, 1.001, 0.9976, 1.0, 0.567, 1.001, 0.5626, 1.001, 0.9976, 1.0, 1.0, 1.0, 0.5693, 1.0, 0.567, 1.009, 0.9928, 1.012, 0.9904, 0.9744, 0.5461, 0.9806, 0.5518])
me_plane_001.materials.append(mat_material_001)
me_plane_001.materials.append(mat_material_002)
me_plane_001.materials.append(mat_outline)
me_plane_001.update()
me_plane_002 = bpy.data.meshes.new('Plane.002')
me_plane_002.from_pydata([(0.225, -0.07812, 0.05), (0.475, -0.07812, 0.05), (0.225, 0.07812, 0.05), (0.475, 0.07812, 0.05), (0.225, 0.07812, 0.07336), (0.225, -0.07812, 0.07336), (0.475, -0.07812, 0.07336), (0.475, 0.07812, 0.07336), (0.2082, 0.07812, 0.05), (0.2082, -0.07812, 0.05), (0.2082, 0.07812, 0.07336), (0.2082, -0.07812, 0.07336), (0.225, 0.07812, 0.1122), (0.225, -0.07812, 0.1122), (0.2082, 0.07812, 0.1122), (0.2082, -0.07812, 0.1122)], [], [(0, 2, 3, 1), (5, 6, 7, 4), (3, 2, 4, 7), (0, 1, 6, 5), (1, 3, 7, 6), (2, 0, 9, 8), (8, 9, 11, 10), (0, 5, 11, 9), (4, 2, 8, 10), (10, 11, 15, 14), (13, 12, 14, 15), (11, 5, 13, 15), (4, 10, 14, 12), (5, 4, 12, 13)])
_uv = me_plane_002.uv_layers.new(name='UVMap')
_uv.uv.foreach_set('vector', [0.0, 0.0, 0.0, 1.0, 1.0, 1.0, 1.0, 0.0, 0.0, 0.0, 1.0, 0.0, 1.0, 1.0, 0.0, 1.0, 1.0, 1.0, 0.0, 1.0, 0.0, 1.0, 1.0, 1.0, 0.0, 0.0, 1.0, 0.0, 1.0, 0.0, 0.0, 0.0, 1.0, 0.0, 1.0, 1.0, 1.0, 1.0, 1.0, 0.0, 0.0, 1.0, 0.0, 0.0, 0.0, 0.0, 0.0, 1.0, 0.0, 1.0, 0.0, 0.0, 0.0, 0.0, 0.0, 1.0, 0.0, 0.0, 0.0, 0.0, 0.0, 0.0, 0.0, 0.0, 0.0, 1.0, 0.0, 1.0, 0.0, 1.0, 0.0, 1.0, 0.0, 1.0, 0.0, 0.0, 0.0, 0.0, 0.0, 1.0, 0.0, 0.0, 0.0, 1.0, 0.0, 1.0, 0.0, 0.0, 0.0, 0.0, 0.0, 0.0, 0.0, 0.0, 0.0, 0.0, 0.0, 1.0, 0.0, 1.0, 0.0, 1.0, 0.0, 1.0, 0.0, 0.0, 0.0, 1.0, 0.0, 1.0, 0.0, 0.0])
me_plane_002.materials.append(None)
me_plane_002.materials.append(mat_outline)
me_plane_002.update()

# ---- objects
ob_collection = bpy.data.objects.new('Collection', None)
ob_plane = bpy.data.objects.new('Plane', me_plane)
ob_building00 = bpy.data.objects.new('Building00', me_building00)
ob_mapcol = bpy.data.objects.new('MapCol', me_plane_001)
ob_plane_001 = bpy.data.objects.new('Plane.001', me_plane_002)

# ---- transforms, parenting, visibility, modifiers, constraints
ob_collection.location = (0.0, 0.0, 0.0)
ob_collection.instance_type = 'COLLECTION'
ob_plane.location = (0.0, 0.0, 0.0)
_m = ob_plane.modifiers.new('Solidify', 'SOLIDIFY')
_m.thickness = 0.025
_m.offset = 1.0
_m.material_offset = 2
_m.use_flip_normals = True
ob_building00.location = (0.0, 0.0, 0.0)
_m = ob_building00.modifiers.new('Solidify', 'SOLIDIFY')
_m.thickness = 0.025
_m.offset = 1.0
_m.material_offset = 4
_m.use_flip_normals = True
ob_mapcol.location = (0.0, 0.0, 0.0)
ob_plane_001.location = (0.0, 0.0, 0.0)
_m = ob_plane_001.modifiers.new('Array', 'ARRAY')
_m.count = 10
_m.use_constant_offset = True
_m.constant_offset_displace = (0.0, -0.175, 0.075)
_m.use_relative_offset = False
_m.relative_offset_displace = (0.0, -1.25, 3.0)
_m = ob_plane_001.modifiers.new('Solidify', 'SOLIDIFY')
_m.offset = 1.0
_m.material_offset = 1
_m.use_flip_normals = True
ob_collection.instance_collection = col_collection

# ---- collection membership
col_collection.objects.link(ob_collection)
col_collection.objects.link(ob_plane)
col_collection.objects.link(ob_building00)
col_collection.objects.link(ob_mapcol)
col_collection.objects.link(ob_plane_001)

# ---- scene / render settings (as saved in the file)
scene.frame_start = 1; scene.frame_end = 250; scene.frame_set(6)
scene.render.engine = 'BLENDER_EEVEE_NEXT'
bpy.context.view_layer.update()

# ---- added for rendering (the .blend has no active camera and no usable light): camera, sun
cam_auto = bpy.data.cameras.new('AutoCamera')
cam_auto.lens = 50.0
cam_auto.sensor_width = 36.0
cam_auto.clip_end = 1000.0
ob_auto_camera = bpy.data.objects.new('AutoCamera', cam_auto)
scene.collection.objects.link(ob_auto_camera)
ob_auto_camera.location = (8.65362, -10.3844, 8.68596)
ob_auto_camera.rotation_euler = (1.09748, -7.21219e-08, 0.694738)
scene.camera = ob_auto_camera
light_auto_sun = bpy.data.lights.new('AutoSun', 'SUN')
light_auto_sun.energy = 3.0
light_auto_sun.angle = 0.0523599
ob_auto_sun = bpy.data.objects.new('AutoSun', light_auto_sun)
scene.collection.objects.link(ob_auto_sun)
ob_auto_sun.rotation_euler = (0.872665, 0.174533, 0.523599)
bpy.context.view_layer.update()
